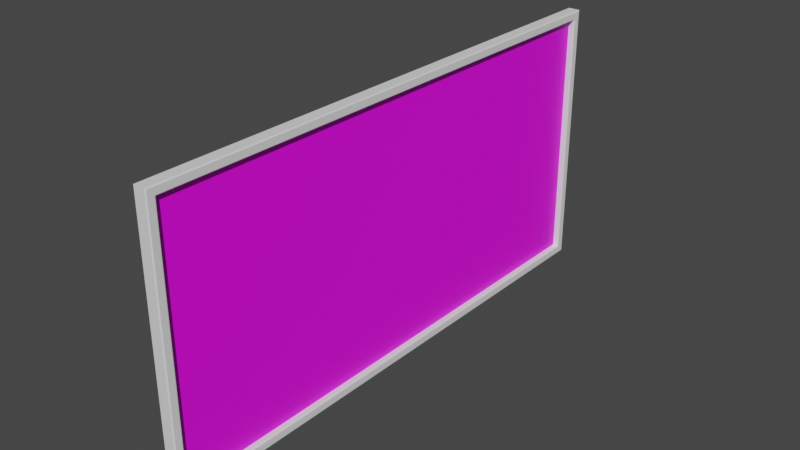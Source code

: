 # Source: Map.blend  (saved by Blender 3.2.14; exported with 4.5.12 LTS)
import bpy
from mathutils import Matrix  # noqa: F401  (used for matrix-valued properties, if any)

bpy.ops.wm.read_factory_settings(use_empty=True)
scene = bpy.context.scene
scene.name = 'Scene'

# ---- collections
col_collection = bpy.data.collections.new('Collection'); scene.collection.children.link(col_collection)

# ---- images (referenced by path relative to the original .blend; pixels are not part of the script)
import os
ASSET_DIR = os.environ.get("B2B_ASSET_DIR", "")  # directory of the original .blend (textures are referenced by path, not embedded)
HERE = os.path.dirname(os.path.abspath(__file__))  # packed textures are extracted next to this script under _unpacked/

def load_image(name, relpath, width, height, colorspace="sRGB"):
    """Load a texture the original file referenced (path relative to the .blend, or extracted next to this script)."""
    p = next((c for c in (os.path.join(HERE, relpath), os.path.join(ASSET_DIR, relpath)) if relpath and os.path.exists(c)), "")
    if p:
        img = bpy.data.images.load(p, check_existing=True)
        img.name = name
    else:  # same state as the original file: an image datablock whose file is absent (Cycles renders it pink)
        img = bpy.data.images.new(name, width, height)
        img.source = "FILE"
        img.filepath = "//" + (relpath or name)
    img.colorspace_settings.name = colorspace
    return img
img_untitled = load_image('Untitled', '', 1024, 1024, 'sRGB')
img_wood = load_image('wood', 'AM109_008_EU_wood_color.jpg', 1024, 1024, 'sRGB')

# ---- materials (node trees are filled in below, after node groups)
mat_frame = bpy.data.materials.new('Frame')
mat_frame.alpha_threshold = 0.0
mat_frame.use_transparent_shadow = False
mat_frame.line_color = (0.0, 0.0, 0.0, 1.0)
mat_map = bpy.data.materials.new('Map')
mat_map.use_transparent_shadow = False
mat_wood = bpy.data.materials.new('wood')
mat_wood.use_transparent_shadow = False
mat_wood.diffuse_color = (0.0, 0.0, 0.0, 1.0)
mat_wood.roughness = 0.5528

# ---- material node trees
mat_frame.use_nodes = True; mat_frame.node_tree.nodes.clear()
_N = mat_frame.node_tree.nodes; _L = mat_frame.node_tree.links
n0 = _N.new('ShaderNodeOutputMaterial'); n0.name = 'Material Output'; n0.location = (300, 300)
n1 = _N.new('ShaderNodeBsdfPrincipled'); n1.name = 'Principled BSDF'; n1.location = (10, 300)
n1.distribution = 'GGX'
n1.subsurface_method = 'RANDOM_WALK_SKIN'
n1.inputs[0].default_value = (1.0, 1.0, 1.0, 1.0)
n1.inputs[1].default_value = 0.1884
n1.inputs[2].default_value = 0.5739
n1.inputs[3].default_value = 1.45
n1.inputs[27].default_value = (0.0, 0.0, 0.0, 1.0)
n1.inputs[28].default_value = 1.0
_L.new(n1.outputs[0], n0.inputs[0])
n0.is_active_output = True
mat_map.use_nodes = True; mat_map.node_tree.nodes.clear()
_N = mat_map.node_tree.nodes; _L = mat_map.node_tree.links
n0 = _N.new('ShaderNodeBsdfPrincipled'); n0.name = 'Principled BSDF'; n0.location = (10, 300)
n0.distribution = 'GGX'
n0.subsurface_method = 'RANDOM_WALK_SKIN'
n0.inputs[3].default_value = 1.45
n0.inputs[27].default_value = (0.0, 0.0, 0.0, 1.0)
n0.inputs[28].default_value = 1.0
n1 = _N.new('ShaderNodeOutputMaterial'); n1.name = 'Material Output'; n1.location = (300, 300)
n2 = _N.new('ShaderNodeTexImage'); n2.name = 'Image Texture'; n2.location = (-411, 191)
n2.image = img_untitled
_L.new(n0.outputs[0], n1.inputs[0])
_L.new(n2.outputs[0], n0.inputs[0])
n1.is_active_output = True
mat_wood.use_nodes = True; mat_wood.node_tree.nodes.clear()
_N = mat_wood.node_tree.nodes; _L = mat_wood.node_tree.links
n0 = _N.new('ShaderNodeOutputMaterial'); n0.name = 'Material Output'; n0.location = (300, 300)
n1 = _N.new('ShaderNodeBsdfPrincipled'); n1.name = 'Principled BSDF'; n1.location = (10, 300)
n1.distribution = 'GGX'
n1.subsurface_method = 'BURLEY'
n1.inputs[2].default_value = 0.3937
n1.inputs[3].default_value = 1.45
n1.inputs[27].default_value = (0.0, 0.0, 0.0, 1.0)
n1.inputs[28].default_value = 1.0
n2 = _N.new('ShaderNodeRGBCurve'); n2.name = 'RGB Curves'; n2.location = (-799, 398)
_c = n2.mapping.curves[3]
while len(_c.points) > 2: _c.points.remove(_c.points[-1])
_c.points[0].location = (0.0, 0.0); _c.points[0].handle_type = 'AUTO'
_c.points[1].location = (0.36364, 0.83125); _c.points[1].handle_type = 'AUTO'
_p = _c.points.new(1.0, 1.0); _p.handle_type = 'AUTO'
n2.mapping.update()
n3 = _N.new('ShaderNodeBrightContrast'); n3.name = 'Bright/Contrast'; n3.location = (-499, 312)
n3.inputs[2].default_value = 0.1
n4 = _N.new('ShaderNodeHueSaturation'); n4.name = 'Hue Saturation Value'; n4.location = (-290, 302)
n4.inputs[1].default_value = 0.9
n4.inputs[2].default_value = 1.6
n5 = _N.new('ShaderNodeTexImage'); n5.name = 'Image Texture'; n5.location = (-1172, 371)
n5.image = img_wood
n6 = _N.new('ShaderNodeBump'); n6.name = 'Bump'; n6.location = (-508, -162)
n6.inputs[2].default_value = 1.0
_L.new(n1.outputs[0], n0.inputs[0])
_L.new(n6.outputs[0], n1.inputs[5])
_L.new(n4.outputs[0], n1.inputs[0])
_L.new(n3.outputs[0], n4.inputs[4])
_L.new(n5.outputs[0], n2.inputs[1])
_L.new(n2.outputs[0], n3.inputs[0])
_L.new(n5.outputs[0], n6.inputs[3])
n0.is_active_output = True

# ---- world
world_world = bpy.data.worlds.new('World'); scene.world = world_world
world_world.use_nodes = True; world_world.node_tree.nodes.clear()
_N = world_world.node_tree.nodes; _L = world_world.node_tree.links
n0 = _N.new('ShaderNodeOutputWorld'); n0.name = 'World Output'; n0.location = (300, 300)
n1 = _N.new('ShaderNodeBackground'); n1.name = 'Background'; n1.location = (10, 300)
n1.inputs[0].default_value = (0.05088, 0.05088, 0.05088, 1.0)
_L.new(n1.outputs[0], n0.inputs[0])
n0.is_active_output = True
world_world.color = (0.05088, 0.05088, 0.05088)
world_world.use_sun_shadow = False
world_world.sun_shadow_jitter_overblur = 0.0

# ---- meshes
me_cube_001 = bpy.data.meshes.new('Cube.001')
me_cube_001.from_pydata([(0.007545, 3.873, 1.873), (0.007545, 3.873, -1.873), (0.007545, -3.873, -1.873), (0.007545, -3.873, 1.873), (-0.007545, 3.873, 1.873), (-0.007545, 3.873, -1.873), (-0.007545, -3.873, -1.873), (-0.007545, -3.873, 1.873), (0.09605, 3.894, 1.894), (0.0749, 3.873, 1.873), (0.09573, 3.891, 1.891), (0.09478, 3.887, 1.887), (0.09322, 3.884, 1.884), (0.0911, 3.881, 1.881), (0.0885, 3.878, 1.878), (0.08547, 3.876, 1.876), (0.08213, 3.875, 1.875), (0.07857, 3.874, 1.874), (0.0749, 3.873, -1.873), (0.09605, 3.894, -1.894), (0.07857, 3.874, -1.874), (0.08213, 3.875, -1.875), (0.08547, 3.876, -1.876), (0.0885, 3.878, -1.878), (0.0911, 3.881, -1.881), (0.09322, 3.884, -1.884), (0.09478, 3.887, -1.887), (0.09573, 3.891, -1.891), (0.0749, -3.873, -1.873), (0.09605, -3.894, -1.894), (0.07857, -3.874, -1.874), (0.08213, -3.875, -1.875), (0.08547, -3.876, -1.876), (0.0885, -3.878, -1.878), (0.0911, -3.881, -1.881), (0.09322, -3.884, -1.884), (0.09478, -3.887, -1.887), (0.09573, -3.891, -1.891), (0.09605, -3.894, 1.894), (0.0749, -3.873, 1.873), (0.09573, -3.891, 1.891), (0.09478, -3.887, 1.887), (0.09322, -3.884, 1.884), (0.0911, -3.881, 1.881), (0.0885, -3.878, 1.878), (0.08547, -3.876, 1.876), (0.08213, -3.875, 1.875), (0.07857, -3.874, 1.874), (-0.0749, 3.873, 1.873), (-0.09605, 3.894, 1.894), (-0.07857, 3.874, 1.874), (-0.08213, 3.875, 1.875), (-0.08547, 3.876, 1.876), (-0.0885, 3.878, 1.878), (-0.0911, 3.881, 1.881), (-0.09322, 3.884, 1.884), (-0.09478, 3.887, 1.887), (-0.09573, 3.891, 1.891), (-0.09605, 3.894, -1.894), (-0.0749, 3.873, -1.873), (-0.09573, 3.891, -1.891), (-0.09478, 3.887, -1.887), (-0.09322, 3.884, -1.884), (-0.0911, 3.881, -1.881), (-0.0885, 3.878, -1.878), (-0.08547, 3.876, -1.876), (-0.08213, 3.875, -1.875), (-0.07857, 3.874, -1.874), (-0.09605, -3.894, -1.894), (-0.0749, -3.873, -1.873), (-0.09573, -3.891, -1.891), (-0.09478, -3.887, -1.887), (-0.09322, -3.884, -1.884), (-0.0911, -3.881, -1.881), (-0.0885, -3.878, -1.878), (-0.08547, -3.876, -1.876), (-0.08213, -3.875, -1.875), (-0.07857, -3.874, -1.874), (-0.0749, -3.873, 1.873), (-0.09605, -3.894, 1.894), (-0.07857, -3.874, 1.874), (-0.08213, -3.875, 1.875), (-0.08547, -3.876, 1.876), (-0.0885, -3.878, 1.878), (-0.0911, -3.881, 1.881), (-0.09322, -3.884, 1.884), (-0.09478, -3.887, 1.887), (-0.09573, -3.891, 1.891), (0.07785, 4.0, 2.0), (0.09605, 3.982, 1.982), (0.08101, 4.0, 2.0), (0.08407, 3.999, 1.999), (0.08695, 3.998, 1.998), (0.08955, 3.996, 1.996), (0.09179, 3.993, 1.993), (0.09361, 3.991, 1.991), (0.09496, 3.988, 1.988), (0.09578, 3.985, 1.985), (0.09605, 3.982, -1.982), (0.07785, 4.0, -2.0), (0.09578, 3.985, -1.985), (0.09496, 3.988, -1.988), (0.09361, 3.991, -1.991), (0.09179, 3.993, -1.993), (0.08955, 3.996, -1.996), (0.08695, 3.998, -1.998), (0.08407, 3.999, -1.999), (0.08101, 4.0, -2.0), (0.09605, -3.982, -1.982), (0.07785, -4.0, -2.0), (0.09578, -3.985, -1.985), (0.09496, -3.988, -1.988), (0.09361, -3.991, -1.991), (0.09179, -3.993, -1.993), (0.08955, -3.996, -1.996), (0.08695, -3.998, -1.998), (0.08407, -3.999, -1.999), (0.08101, -4.0, -2.0), (0.07785, -4.0, 2.0), (0.09605, -3.982, 1.982), (0.08101, -4.0, 2.0), (0.08407, -3.999, 1.999), (0.08695, -3.998, 1.998), (0.08955, -3.996, 1.996), (0.09179, -3.993, 1.993), (0.09361, -3.991, 1.991), (0.09496, -3.988, 1.988), (0.09578, -3.985, 1.985), (-0.09605, 3.982, 1.982), (-0.07785, 4.0, 2.0), (-0.09578, 3.985, 1.985), (-0.09496, 3.988, 1.988), (-0.09361, 3.991, 1.991), (-0.09179, 3.993, 1.993), (-0.08955, 3.996, 1.996), (-0.08695, 3.998, 1.998), (-0.08407, 3.999, 1.999), (-0.08101, 4.0, 2.0), (-0.07785, 4.0, -2.0), (-0.09605, 3.982, -1.982), (-0.08101, 4.0, -2.0), (-0.08407, 3.999, -1.999), (-0.08695, 3.998, -1.998), (-0.08955, 3.996, -1.996), (-0.09179, 3.993, -1.993), (-0.09361, 3.991, -1.991), (-0.09496, 3.988, -1.988), (-0.09578, 3.985, -1.985), (-0.07785, -4.0, -2.0), (-0.09605, -3.982, -1.982), (-0.08101, -4.0, -2.0), (-0.08407, -3.999, -1.999), (-0.08695, -3.998, -1.998), (-0.08955, -3.996, -1.996), (-0.09179, -3.993, -1.993), (-0.09361, -3.991, -1.991), (-0.09496, -3.988, -1.988), (-0.09578, -3.985, -1.985), (-0.09605, -3.982, 1.982), (-0.07785, -4.0, 2.0), (-0.09578, -3.985, 1.985), (-0.09496, -3.988, 1.988), (-0.09361, -3.991, 1.991), (-0.09179, -3.993, 1.993), (-0.08955, -3.996, 1.996), (-0.08695, -3.998, 1.998), (-0.08407, -3.999, 1.999), (-0.08101, -4.0, 2.0)], [], [(49, 128, 139, 58), (79, 158, 128, 49), (29, 38, 119, 108), (38, 8, 89, 119), (118, 159, 148, 109), (9, 39, 3, 0), (18, 1, 2, 28), (109, 148, 138, 99), (28, 2, 3, 39), (58, 139, 149, 68), (88, 129, 159, 118), (1, 0, 3, 2), (99, 138, 129, 88), (78, 48, 4, 7), (69, 6, 5, 59), (68, 149, 158, 79), (78, 7, 6, 69), (59, 5, 4, 48), (5, 6, 7, 4), (19, 29, 108, 98), (9, 18, 20, 17), (17, 20, 21, 16), (16, 21, 22, 15), (15, 22, 23, 14), (14, 23, 24, 13), (13, 24, 25, 12), (12, 25, 26, 11), (11, 26, 27, 10), (10, 27, 19, 8), (29, 19, 27, 37), (37, 27, 26, 36), (36, 26, 25, 35), (35, 25, 24, 34), (34, 24, 23, 33), (33, 23, 22, 32), (32, 22, 21, 31), (31, 21, 20, 30), (30, 20, 18, 28), (8, 38, 40, 10), (10, 40, 41, 11), (11, 41, 42, 12), (12, 42, 43, 13), (13, 43, 44, 14), (14, 44, 45, 15), (15, 45, 46, 16), (16, 46, 47, 17), (17, 47, 39, 9), (38, 29, 37, 40), (40, 37, 36, 41), (41, 36, 35, 42), (42, 35, 34, 43), (43, 34, 33, 44), (44, 33, 32, 45), (45, 32, 31, 46), (46, 31, 30, 47), (47, 30, 28, 39), (49, 58, 60, 57), (57, 60, 61, 56), (56, 61, 62, 55), (55, 62, 63, 54), (54, 63, 64, 53), (53, 64, 65, 52), (52, 65, 66, 51), (51, 66, 67, 50), (50, 67, 59, 48), (69, 59, 67, 77), (77, 67, 66, 76), (76, 66, 65, 75), (75, 65, 64, 74), (74, 64, 63, 73), (73, 63, 62, 72), (72, 62, 61, 71), (71, 61, 60, 70), (70, 60, 58, 68), (48, 78, 80, 50), (50, 80, 81, 51), (51, 81, 82, 52), (52, 82, 83, 53), (53, 83, 84, 54), (54, 84, 85, 55), (55, 85, 86, 56), (56, 86, 87, 57), (57, 87, 79, 49), (78, 69, 77, 80), (80, 77, 76, 81), (81, 76, 75, 82), (82, 75, 74, 83), (83, 74, 73, 84), (84, 73, 72, 85), (85, 72, 71, 86), (86, 71, 70, 87), (87, 70, 68, 79), (9, 0, 1, 18), (89, 98, 100, 97), (97, 100, 101, 96), (96, 101, 102, 95), (95, 102, 103, 94), (94, 103, 104, 93), (93, 104, 105, 92), (92, 105, 106, 91), (91, 106, 107, 90), (90, 107, 99, 88), (109, 99, 107, 117), (117, 107, 106, 116), (116, 106, 105, 115), (115, 105, 104, 114), (114, 104, 103, 113), (113, 103, 102, 112), (112, 102, 101, 111), (111, 101, 100, 110), (110, 100, 98, 108), (88, 118, 120, 90), (90, 120, 121, 91), (91, 121, 122, 92), (92, 122, 123, 93), (93, 123, 124, 94), (94, 124, 125, 95), (95, 125, 126, 96), (96, 126, 127, 97), (97, 127, 119, 89), (118, 109, 117, 120), (120, 117, 116, 121), (121, 116, 115, 122), (122, 115, 114, 123), (123, 114, 113, 124), (124, 113, 112, 125), (125, 112, 111, 126), (126, 111, 110, 127), (127, 110, 108, 119), (129, 138, 140, 137), (137, 140, 141, 136), (136, 141, 142, 135), (135, 142, 143, 134), (134, 143, 144, 133), (133, 144, 145, 132), (132, 145, 146, 131), (131, 146, 147, 130), (130, 147, 139, 128), (149, 139, 147, 157), (157, 147, 146, 156), (156, 146, 145, 155), (155, 145, 144, 154), (154, 144, 143, 153), (153, 143, 142, 152), (152, 142, 141, 151), (151, 141, 140, 150), (150, 140, 138, 148), (128, 158, 160, 130), (130, 160, 161, 131), (131, 161, 162, 132), (132, 162, 163, 133), (133, 163, 164, 134), (134, 164, 165, 135), (135, 165, 166, 136), (136, 166, 167, 137), (137, 167, 159, 129), (158, 149, 157, 160), (160, 157, 156, 161), (161, 156, 155, 162), (162, 155, 154, 163), (163, 154, 153, 164), (164, 153, 152, 165), (165, 152, 151, 166), (166, 151, 150, 167), (167, 150, 148, 159), (8, 19, 98, 89)])
me_cube_001.polygons.foreach_set('material_index', [0, 0, 0, 0, 0, 0, 0, 0, 0, 0, 0, 1, 0, 0, 0, 0, 0, 0, 2, 0, 0, 0, 0, 0, 0, 0, 0, 0, 0, 0, 0, 0, 0, 0, 0, 0, 0, 0, 0, 0, 0, 0, 0, 0, 0, 0, 0, 0, 0, 0, 0, 0, 0, 0, 0, 0, 0, 0, 0, 0, 0, 0, 0, 0, 0, 0, 0, 0, 0, 0, 0, 0, 0, 0, 0, 0, 0, 0, 0, 0, 0, 0, 0, 0, 0, 0, 0, 0, 0, 0, 0, 0, 0, 0, 0, 0, 0, 0, 0, 0, 0, 0, 0, 0, 0, 0, 0, 0, 0, 0, 0, 0, 0, 0, 0, 0, 0, 0, 0, 0, 0, 0, 0, 0, 0, 0, 0, 0, 0, 0, 0, 0, 0, 0, 0, 0, 0, 0, 0, 0, 0, 0, 0, 0, 0, 0, 0, 0, 0, 0, 0, 0, 0, 0, 0, 0, 0, 0, 0, 0, 0, 0, 0, 0, 0, 0])
_uv = me_cube_001.uv_layers.new(name='UVMap')
_uv.uv.foreach_set('vector', [0.6184, 0.5033, 0.6239, 0.5006, 0.3761, 0.5006, 0.3816, 0.5033, 0.6184, 0.7467, 0.6239, 0.7494, 0.6239, 0.5006, 0.6184, 0.5033, 0.3816, 0.7467, 0.6184, 0.7467, 0.6239, 0.7494, 0.3761, 0.7494, 0.6184, 0.7467, 0.6184, 0.5033, 0.6239, 0.5006, 0.6239, 0.7494, 0.625, 0.75, 0.625, 0.75, 0.375, 0.75, 0.375, 0.75, 0.6171, 0.504, 0.6171, 0.746, 0.6171, 0.746, 0.6171, 0.504, 0.3829, 0.504, 0.3829, 0.504, 0.3829, 0.746, 0.3829, 0.746, 0.375, 0.75, 0.375, 0.75, 0.375, 0.5, 0.375, 0.5, 0.3829, 0.746, 0.3829, 0.746, 0.6171, 0.746, 0.6171, 0.746, 0.3816, 0.5033, 0.3761, 0.5006, 0.3761, 0.7494, 0.3816, 0.7467, 0.625, 0.5, 0.625, 0.5, 0.625, 0.75, 0.625, 0.75, 0.6739, 9.376e-05, 0.6739, 0.326, 9.38e-05, 0.326, 9.371e-05, 9.371e-05, 0.375, 0.5, 0.375, 0.5, 0.625, 0.5, 0.625, 0.5, 0.6171, 0.746, 0.6171, 0.504, 0.6171, 0.504, 0.6171, 0.746, 0.3829, 0.746, 0.3829, 0.746, 0.3829, 0.504, 0.3829, 0.504, 0.3816, 0.7467, 0.3761, 0.7494, 0.6239, 0.7494, 0.6184, 0.7467, 0.6171, 0.746, 0.6171, 0.746, 0.3829, 0.746, 0.3829, 0.746, 0.3829, 0.504, 0.3829, 0.504, 0.6171, 0.504, 0.6171, 0.504, 9.371e-05, 0.9999, 9.384e-05, 0.3261, 0.326, 0.3261, 0.326, 0.9999, 0.3816, 0.5033, 0.3816, 0.7467, 0.3761, 0.7494, 0.3761, 0.5006, 0.6171, 0.504, 0.3829, 0.504, 0.3829, 0.504, 0.6171, 0.504, 0.6171, 0.504, 0.3829, 0.504, 0.3829, 0.5039, 0.6171, 0.5039, 0.6171, 0.5039, 0.3829, 0.5039, 0.3828, 0.5039, 0.6172, 0.5039, 0.6172, 0.5039, 0.3828, 0.5039, 0.3828, 0.5039, 0.6172, 0.5039, 0.6172, 0.5039, 0.3828, 0.5039, 0.3825, 0.5037, 0.6175, 0.5037, 0.6175, 0.5037, 0.3825, 0.5037, 0.3823, 0.5036, 0.6177, 0.5036, 0.6177, 0.5036, 0.3823, 0.5036, 0.3821, 0.5035, 0.6179, 0.5035, 0.6179, 0.5035, 0.3821, 0.5035, 0.3818, 0.5034, 0.6182, 0.5034, 0.6182, 0.5034, 0.3818, 0.5034, 0.3816, 0.5033, 0.6184, 0.5033, 0.3816, 0.7467, 0.3816, 0.5033, 0.3818, 0.5034, 0.3818, 0.7466, 0.3818, 0.7466, 0.3818, 0.5034, 0.3821, 0.5035, 0.3821, 0.7465, 0.3821, 0.7465, 0.3821, 0.5035, 0.3823, 0.5036, 0.3823, 0.7464, 0.3823, 0.7464, 0.3823, 0.5036, 0.3825, 0.5037, 0.3825, 0.7463, 0.3825, 0.7463, 0.3825, 0.5037, 0.3828, 0.5039, 0.3828, 0.7461, 0.3828, 0.7461, 0.3828, 0.5039, 0.3828, 0.5039, 0.3828, 0.7461, 0.3828, 0.7461, 0.3828, 0.5039, 0.3829, 0.5039, 0.3829, 0.7461, 0.3829, 0.7461, 0.3829, 0.5039, 0.3829, 0.504, 0.3829, 0.746, 0.3829, 0.746, 0.3829, 0.504, 0.3829, 0.504, 0.3829, 0.746, 0.6184, 0.5033, 0.6184, 0.7467, 0.6182, 0.7466, 0.6182, 0.5034, 0.6182, 0.5034, 0.6182, 0.7466, 0.6179, 0.7465, 0.6179, 0.5035, 0.6179, 0.5035, 0.6179, 0.7465, 0.6177, 0.7464, 0.6177, 0.5036, 0.6177, 0.5036, 0.6177, 0.7464, 0.6175, 0.7463, 0.6175, 0.5037, 0.6175, 0.5037, 0.6175, 0.7463, 0.6172, 0.7461, 0.6172, 0.5039, 0.6172, 0.5039, 0.6172, 0.7461, 0.6172, 0.7461, 0.6172, 0.5039, 0.6172, 0.5039, 0.6172, 0.7461, 0.6171, 0.7461, 0.6171, 0.5039, 0.6171, 0.5039, 0.6171, 0.7461, 0.6171, 0.746, 0.6171, 0.504, 0.6171, 0.504, 0.6171, 0.746, 0.6171, 0.746, 0.6171, 0.504, 0.6184, 0.7467, 0.3816, 0.7467, 0.3818, 0.7466, 0.6182, 0.7466, 0.6182, 0.7466, 0.3818, 0.7466, 0.3821, 0.7465, 0.6179, 0.7465, 0.6179, 0.7465, 0.3821, 0.7465, 0.3823, 0.7464, 0.6177, 0.7464, 0.6177, 0.7464, 0.3823, 0.7464, 0.3825, 0.7463, 0.6175, 0.7463, 0.6175, 0.7463, 0.3825, 0.7463, 0.3828, 0.7461, 0.6172, 0.7461, 0.6172, 0.7461, 0.3828, 0.7461, 0.3828, 0.7461, 0.6172, 0.7461, 0.6172, 0.7461, 0.3828, 0.7461, 0.3829, 0.7461, 0.6171, 0.7461, 0.6171, 0.7461, 0.3829, 0.7461, 0.3829, 0.746, 0.6171, 0.746, 0.6171, 0.746, 0.3829, 0.746, 0.3829, 0.746, 0.6171, 0.746, 0.6184, 0.5033, 0.3816, 0.5033, 0.3818, 0.5034, 0.6182, 0.5034, 0.6182, 0.5034, 0.3818, 0.5034, 0.3821, 0.5035, 0.6179, 0.5035, 0.6179, 0.5035, 0.3821, 0.5035, 0.3823, 0.5036, 0.6177, 0.5036, 0.6177, 0.5036, 0.3823, 0.5036, 0.3825, 0.5037, 0.6175, 0.5037, 0.6175, 0.5037, 0.3825, 0.5037, 0.3828, 0.5039, 0.6172, 0.5039, 0.6172, 0.5039, 0.3828, 0.5039, 0.3828, 0.5039, 0.6172, 0.5039, 0.6172, 0.5039, 0.3828, 0.5039, 0.3829, 0.5039, 0.6171, 0.5039, 0.6171, 0.5039, 0.3829, 0.5039, 0.3829, 0.504, 0.6171, 0.504, 0.6171, 0.504, 0.3829, 0.504, 0.3829, 0.504, 0.6171, 0.504, 0.3829, 0.746, 0.3829, 0.504, 0.3829, 0.504, 0.3829, 0.746, 0.3829, 0.746, 0.3829, 0.504, 0.3829, 0.5039, 0.3829, 0.7461, 0.3829, 0.7461, 0.3829, 0.5039, 0.3828, 0.5039, 0.3828, 0.7461, 0.3828, 0.7461, 0.3828, 0.5039, 0.3828, 0.5039, 0.3828, 0.7461, 0.3828, 0.7461, 0.3828, 0.5039, 0.3825, 0.5037, 0.3825, 0.7463, 0.3825, 0.7463, 0.3825, 0.5037, 0.3823, 0.5036, 0.3823, 0.7464, 0.3823, 0.7464, 0.3823, 0.5036, 0.3821, 0.5035, 0.3821, 0.7465, 0.3821, 0.7465, 0.3821, 0.5035, 0.3818, 0.5034, 0.3818, 0.7466, 0.3818, 0.7466, 0.3818, 0.5034, 0.3816, 0.5033, 0.3816, 0.7467, 0.6171, 0.504, 0.6171, 0.746, 0.6171, 0.746, 0.6171, 0.504, 0.6171, 0.504, 0.6171, 0.746, 0.6171, 0.7461, 0.6171, 0.5039, 0.6171, 0.5039, 0.6171, 0.7461, 0.6172, 0.7461, 0.6172, 0.5039, 0.6172, 0.5039, 0.6172, 0.7461, 0.6172, 0.7461, 0.6172, 0.5039, 0.6172, 0.5039, 0.6172, 0.7461, 0.6175, 0.7463, 0.6175, 0.5037, 0.6175, 0.5037, 0.6175, 0.7463, 0.6177, 0.7464, 0.6177, 0.5036, 0.6177, 0.5036, 0.6177, 0.7464, 0.6179, 0.7465, 0.6179, 0.5035, 0.6179, 0.5035, 0.6179, 0.7465, 0.6182, 0.7466, 0.6182, 0.5034, 0.6182, 0.5034, 0.6182, 0.7466, 0.6184, 0.7467, 0.6184, 0.5033, 0.6171, 0.746, 0.3829, 0.746, 0.3829, 0.746, 0.6171, 0.746, 0.6171, 0.746, 0.3829, 0.746, 0.3829, 0.7461, 0.6171, 0.7461, 0.6171, 0.7461, 0.3829, 0.7461, 0.3828, 0.7461, 0.6172, 0.7461, 0.6172, 0.7461, 0.3828, 0.7461, 0.3828, 0.7461, 0.6172, 0.7461, 0.6172, 0.7461, 0.3828, 0.7461, 0.3825, 0.7463, 0.6175, 0.7463, 0.6175, 0.7463, 0.3825, 0.7463, 0.3823, 0.7464, 0.6177, 0.7464, 0.6177, 0.7464, 0.3823, 0.7464, 0.3821, 0.7465, 0.6179, 0.7465, 0.6179, 0.7465, 0.3821, 0.7465, 0.3818, 0.7466, 0.6182, 0.7466, 0.6182, 0.7466, 0.3818, 0.7466, 0.3816, 0.7467, 0.6184, 0.7467, 0.6171, 0.504, 0.6171, 0.504, 0.3829, 0.504, 0.3829, 0.504, 0.6239, 0.5006, 0.3761, 0.5006, 0.3759, 0.5005, 0.6241, 0.5005, 0.6241, 0.5005, 0.3759, 0.5005, 0.3757, 0.5004, 0.6243, 0.5004, 0.6243, 0.5004, 0.3757, 0.5004, 0.3756, 0.5003, 0.6244, 0.5003, 0.6244, 0.5003, 0.3756, 0.5003, 0.3754, 0.5002, 0.6246, 0.5002, 0.6246, 0.5002, 0.3754, 0.5002, 0.3751, 0.5001, 0.6249, 0.5001, 0.6249, 0.5001, 0.3751, 0.5001, 0.3751, 0.5, 0.6249, 0.5, 0.6249, 0.5, 0.3751, 0.5, 0.375, 0.5, 0.625, 0.5, 0.625, 0.5, 0.375, 0.5, 0.375, 0.5, 0.625, 0.5, 0.625, 0.5, 0.375, 0.5, 0.375, 0.5, 0.625, 0.5, 0.375, 0.75, 0.375, 0.5, 0.375, 0.5, 0.375, 0.75, 0.375, 0.75, 0.375, 0.5, 0.375, 0.5, 0.375, 0.75, 0.375, 0.75, 0.375, 0.5, 0.3751, 0.5, 0.3751, 0.75, 0.3751, 0.75, 0.3751, 0.5, 0.3751, 0.5001, 0.3751, 0.7499, 0.3751, 0.7499, 0.3751, 0.5001, 0.3754, 0.5002, 0.3754, 0.7498, 0.3754, 0.7498, 0.3754, 0.5002, 0.3756, 0.5003, 0.3756, 0.7497, 0.3756, 0.7497, 0.3756, 0.5003, 0.3757, 0.5004, 0.3757, 0.7496, 0.3757, 0.7496, 0.3757, 0.5004, 0.3759, 0.5005, 0.3759, 0.7495, 0.3759, 0.7495, 0.3759, 0.5005, 0.3761, 0.5006, 0.3761, 0.7494, 0.625, 0.5, 0.625, 0.75, 0.625, 0.75, 0.625, 0.5, 0.625, 0.5, 0.625, 0.75, 0.625, 0.75, 0.625, 0.5, 0.625, 0.5, 0.625, 0.75, 0.6249, 0.75, 0.6249, 0.5, 0.6249, 0.5, 0.6249, 0.75, 0.6249, 0.7499, 0.6249, 0.5001, 0.6249, 0.5001, 0.6249, 0.7499, 0.6246, 0.7498, 0.6246, 0.5002, 0.6246, 0.5002, 0.6246, 0.7498, 0.6244, 0.7497, 0.6244, 0.5003, 0.6244, 0.5003, 0.6244, 0.7497, 0.6243, 0.7496, 0.6243, 0.5004, 0.6243, 0.5004, 0.6243, 0.7496, 0.6241, 0.7495, 0.6241, 0.5005, 0.6241, 0.5005, 0.6241, 0.7495, 0.6239, 0.7494, 0.6239, 0.5006, 0.625, 0.75, 0.375, 0.75, 0.375, 0.75, 0.625, 0.75, 0.625, 0.75, 0.375, 0.75, 0.375, 0.75, 0.625, 0.75, 0.625, 0.75, 0.375, 0.75, 0.3751, 0.75, 0.6249, 0.75, 0.6249, 0.75, 0.3751, 0.75, 0.3751, 0.7499, 0.6249, 0.7499, 0.6249, 0.7499, 0.3751, 0.7499, 0.3754, 0.7498, 0.6246, 0.7498, 0.6246, 0.7498, 0.3754, 0.7498, 0.3756, 0.7497, 0.6244, 0.7497, 0.6244, 0.7497, 0.3756, 0.7497, 0.3757, 0.7496, 0.6243, 0.7496, 0.6243, 0.7496, 0.3757, 0.7496, 0.3759, 0.7495, 0.6241, 0.7495, 0.6241, 0.7495, 0.3759, 0.7495, 0.3761, 0.7494, 0.6239, 0.7494, 0.625, 0.5, 0.375, 0.5, 0.375, 0.5, 0.625, 0.5, 0.625, 0.5, 0.375, 0.5, 0.375, 0.5, 0.625, 0.5, 0.625, 0.5, 0.375, 0.5, 0.3751, 0.5, 0.6249, 0.5, 0.6249, 0.5, 0.3751, 0.5, 0.3751, 0.5001, 0.6249, 0.5001, 0.6249, 0.5001, 0.3751, 0.5001, 0.3754, 0.5002, 0.6246, 0.5002, 0.6246, 0.5002, 0.3754, 0.5002, 0.3756, 0.5003, 0.6244, 0.5003, 0.6244, 0.5003, 0.3756, 0.5003, 0.3757, 0.5004, 0.6243, 0.5004, 0.6243, 0.5004, 0.3757, 0.5004, 0.3759, 0.5005, 0.6241, 0.5005, 0.6241, 0.5005, 0.3759, 0.5005, 0.3761, 0.5006, 0.6239, 0.5006, 0.3761, 0.7494, 0.3761, 0.5006, 0.3759, 0.5005, 0.3759, 0.7495, 0.3759, 0.7495, 0.3759, 0.5005, 0.3757, 0.5004, 0.3757, 0.7496, 0.3757, 0.7496, 0.3757, 0.5004, 0.3756, 0.5003, 0.3756, 0.7497, 0.3756, 0.7497, 0.3756, 0.5003, 0.3754, 0.5002, 0.3754, 0.7498, 0.3754, 0.7498, 0.3754, 0.5002, 0.3751, 0.5001, 0.3751, 0.7499, 0.3751, 0.7499, 0.3751, 0.5001, 0.3751, 0.5, 0.3751, 0.75, 0.3751, 0.75, 0.3751, 0.5, 0.375, 0.5, 0.375, 0.75, 0.375, 0.75, 0.375, 0.5, 0.375, 0.5, 0.375, 0.75, 0.375, 0.75, 0.375, 0.5, 0.375, 0.5, 0.375, 0.75, 0.6239, 0.5006, 0.6239, 0.7494, 0.6241, 0.7495, 0.6241, 0.5005, 0.6241, 0.5005, 0.6241, 0.7495, 0.6243, 0.7496, 0.6243, 0.5004, 0.6243, 0.5004, 0.6243, 0.7496, 0.6244, 0.7497, 0.6244, 0.5003, 0.6244, 0.5003, 0.6244, 0.7497, 0.6246, 0.7498, 0.6246, 0.5002, 0.6246, 0.5002, 0.6246, 0.7498, 0.6249, 0.7499, 0.6249, 0.5001, 0.6249, 0.5001, 0.6249, 0.7499, 0.6249, 0.75, 0.6249, 0.5, 0.6249, 0.5, 0.6249, 0.75, 0.625, 0.75, 0.625, 0.5, 0.625, 0.5, 0.625, 0.75, 0.625, 0.75, 0.625, 0.5, 0.625, 0.5, 0.625, 0.75, 0.625, 0.75, 0.625, 0.5, 0.6239, 0.7494, 0.3761, 0.7494, 0.3759, 0.7495, 0.6241, 0.7495, 0.6241, 0.7495, 0.3759, 0.7495, 0.3757, 0.7496, 0.6243, 0.7496, 0.6243, 0.7496, 0.3757, 0.7496, 0.3756, 0.7497, 0.6244, 0.7497, 0.6244, 0.7497, 0.3756, 0.7497, 0.3754, 0.7498, 0.6246, 0.7498, 0.6246, 0.7498, 0.3754, 0.7498, 0.3751, 0.7499, 0.6249, 0.7499, 0.6249, 0.7499, 0.3751, 0.7499, 0.3751, 0.75, 0.6249, 0.75, 0.6249, 0.75, 0.3751, 0.75, 0.375, 0.75, 0.625, 0.75, 0.625, 0.75, 0.375, 0.75, 0.375, 0.75, 0.625, 0.75, 0.625, 0.75, 0.375, 0.75, 0.375, 0.75, 0.625, 0.75, 0.6184, 0.5033, 0.3816, 0.5033, 0.3761, 0.5006, 0.6239, 0.5006])
me_cube_001.materials.append(mat_frame)
me_cube_001.materials.append(mat_map)
me_cube_001.materials.append(mat_wood)
me_cube_001.update()

# ---- objects
ob_cube = bpy.data.objects.new('Cube', me_cube_001)

# ---- transforms, parenting, visibility, modifiers, constraints
ob_cube.location = (0.0, 0.0, 0.0)
ob_cube.scale = (0.4904, 0.4904, 0.4904)

# ---- collection membership
col_collection.objects.link(ob_cube)

# ---- scene / render settings (as saved in the file)
scene.frame_start = 1; scene.frame_end = 250; scene.frame_set(1)
scene.render.engine = 'BLENDER_EEVEE_NEXT'
scene.cycles.sampling_pattern = 'TABULATED_SOBOL'
scene.cycles.use_light_tree = False
scene.view_settings.view_transform = 'Filmic'
bpy.context.view_layer.update()

# ---- added for rendering (the .blend has no active camera and no usable light): camera, sun
cam_auto = bpy.data.cameras.new('AutoCamera')
cam_auto.lens = 50.0
cam_auto.sensor_width = 36.0
cam_auto.clip_end = 1000.0
ob_auto_camera = bpy.data.objects.new('AutoCamera', cam_auto)
scene.collection.objects.link(ob_auto_camera)
ob_auto_camera.location = (4.05957, -4.87148, 3.24765)
ob_auto_camera.rotation_euler = (1.09748, -7.21219e-08, 0.694738)
scene.camera = ob_auto_camera
light_auto_sun = bpy.data.lights.new('AutoSun', 'SUN')
light_auto_sun.energy = 3.0
light_auto_sun.angle = 0.0523599
ob_auto_sun = bpy.data.objects.new('AutoSun', light_auto_sun)
scene.collection.objects.link(ob_auto_sun)
ob_auto_sun.rotation_euler = (0.872665, 0.174533, 0.523599)
bpy.context.view_layer.update()
